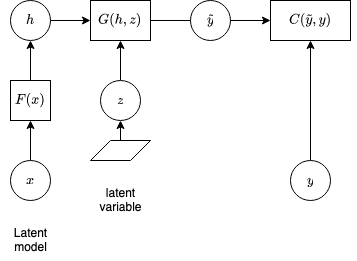

The diagram above was exported from draw.io. Its source (the exported page's mxGraphModel, read from the mxfile embedded in the PNG):
<mxGraphModel dx="749" dy="456" grid="1" gridSize="10" guides="1" tooltips="1" connect="1" arrows="1" fold="1" page="1" pageScale="1" pageWidth="850" pageHeight="1100" background="#ffffff" math="1" shadow="0">
  <root>
    <mxCell id="0" />
    <mxCell id="1" parent="0" />
    <mxCell id="HOeH8IMN93hfHVMOtRf3-1" style="edgeStyle=orthogonalEdgeStyle;rounded=0;orthogonalLoop=1;jettySize=auto;html=1;exitX=0.5;exitY=0;exitDx=0;exitDy=0;entryX=0.5;entryY=1;entryDx=0;entryDy=0;" edge="1" parent="1" source="HOeH8IMN93hfHVMOtRf3-2" target="HOeH8IMN93hfHVMOtRf3-10">
      <mxGeometry relative="1" as="geometry" />
    </mxCell>
    <mxCell id="HOeH8IMN93hfHVMOtRf3-2" value="$$x$$" style="ellipse;whiteSpace=wrap;html=1;aspect=fixed;" vertex="1" parent="1">
      <mxGeometry x="60" y="280" width="40" height="40" as="geometry" />
    </mxCell>
    <mxCell id="HOeH8IMN93hfHVMOtRf3-5" style="edgeStyle=orthogonalEdgeStyle;rounded=0;orthogonalLoop=1;jettySize=auto;html=1;exitX=0.5;exitY=1;exitDx=0;exitDy=0;" edge="1" parent="1">
      <mxGeometry relative="1" as="geometry">
        <mxPoint x="330" y="240" as="sourcePoint" />
        <mxPoint x="330" y="240" as="targetPoint" />
      </mxGeometry>
    </mxCell>
    <mxCell id="HOeH8IMN93hfHVMOtRf3-6" style="edgeStyle=orthogonalEdgeStyle;rounded=0;orthogonalLoop=1;jettySize=auto;html=1;exitX=0.5;exitY=0;exitDx=0;exitDy=0;entryX=0.5;entryY=1;entryDx=0;entryDy=0;" edge="1" parent="1" source="HOeH8IMN93hfHVMOtRf3-7" target="HOeH8IMN93hfHVMOtRf3-15">
      <mxGeometry relative="1" as="geometry">
        <mxPoint x="330" y="240" as="targetPoint" />
      </mxGeometry>
    </mxCell>
    <mxCell id="HOeH8IMN93hfHVMOtRf3-7" value="&lt;div&gt;$$y$$&lt;/div&gt;" style="ellipse;whiteSpace=wrap;html=1;aspect=fixed;" vertex="1" parent="1">
      <mxGeometry x="340" y="280" width="40" height="40" as="geometry" />
    </mxCell>
    <mxCell id="HOeH8IMN93hfHVMOtRf3-8" value="&lt;div&gt;Latent&lt;/div&gt;&lt;div&gt;model&lt;br&gt;&lt;/div&gt;" style="text;html=1;align=center;verticalAlign=middle;resizable=0;points=[];autosize=1;strokeColor=none;fillColor=none;" vertex="1" parent="1">
      <mxGeometry x="50" y="340" width="60" height="40" as="geometry" />
    </mxCell>
    <mxCell id="HOeH8IMN93hfHVMOtRf3-9" style="edgeStyle=orthogonalEdgeStyle;rounded=0;orthogonalLoop=1;jettySize=auto;html=1;exitX=0.5;exitY=0;exitDx=0;exitDy=0;entryX=0.5;entryY=1;entryDx=0;entryDy=0;" edge="1" parent="1" source="HOeH8IMN93hfHVMOtRf3-10" target="HOeH8IMN93hfHVMOtRf3-12">
      <mxGeometry relative="1" as="geometry" />
    </mxCell>
    <mxCell id="HOeH8IMN93hfHVMOtRf3-10" value="$$F(x)$$" style="rounded=0;whiteSpace=wrap;html=1;" vertex="1" parent="1">
      <mxGeometry x="60" y="200" width="40" height="40" as="geometry" />
    </mxCell>
    <mxCell id="HOeH8IMN93hfHVMOtRf3-11" style="edgeStyle=orthogonalEdgeStyle;rounded=0;orthogonalLoop=1;jettySize=auto;html=1;exitX=1;exitY=0.5;exitDx=0;exitDy=0;entryX=0;entryY=0.5;entryDx=0;entryDy=0;" edge="1" parent="1" source="HOeH8IMN93hfHVMOtRf3-17" target="HOeH8IMN93hfHVMOtRf3-15">
      <mxGeometry relative="1" as="geometry" />
    </mxCell>
    <mxCell id="HOeH8IMN93hfHVMOtRf3-23" style="edgeStyle=orthogonalEdgeStyle;rounded=0;orthogonalLoop=1;jettySize=auto;html=1;exitX=1;exitY=0.5;exitDx=0;exitDy=0;" edge="1" parent="1" source="HOeH8IMN93hfHVMOtRf3-12" target="HOeH8IMN93hfHVMOtRf3-17">
      <mxGeometry relative="1" as="geometry" />
    </mxCell>
    <mxCell id="HOeH8IMN93hfHVMOtRf3-12" value="$$h$$" style="ellipse;whiteSpace=wrap;html=1;aspect=fixed;" vertex="1" parent="1">
      <mxGeometry x="60" y="120" width="40" height="40" as="geometry" />
    </mxCell>
    <mxCell id="HOeH8IMN93hfHVMOtRf3-14" value="$$\tilde{y}$$" style="ellipse;whiteSpace=wrap;html=1;aspect=fixed;" vertex="1" parent="1">
      <mxGeometry x="240" y="120" width="40" height="40" as="geometry" />
    </mxCell>
    <mxCell id="HOeH8IMN93hfHVMOtRf3-15" value="$$C(\tilde{y},y)$$" style="rounded=0;whiteSpace=wrap;html=1;" vertex="1" parent="1">
      <mxGeometry x="320" y="120" width="80" height="40" as="geometry" />
    </mxCell>
    <mxCell id="HOeH8IMN93hfHVMOtRf3-18" style="edgeStyle=orthogonalEdgeStyle;rounded=0;orthogonalLoop=1;jettySize=auto;html=1;entryX=0.5;entryY=1;entryDx=0;entryDy=0;" edge="1" parent="1" source="HOeH8IMN93hfHVMOtRf3-16" target="HOeH8IMN93hfHVMOtRf3-17">
      <mxGeometry relative="1" as="geometry" />
    </mxCell>
    <mxCell id="HOeH8IMN93hfHVMOtRf3-16" value="&lt;div&gt;$$z$$&lt;/div&gt;" style="ellipse;whiteSpace=wrap;html=1;aspect=fixed;" vertex="1" parent="1">
      <mxGeometry x="150" y="200" width="40" height="40" as="geometry" />
    </mxCell>
    <mxCell id="HOeH8IMN93hfHVMOtRf3-17" value="$$G(h,z)$$" style="rounded=0;whiteSpace=wrap;html=1;" vertex="1" parent="1">
      <mxGeometry x="140" y="120" width="60" height="40" as="geometry" />
    </mxCell>
    <mxCell id="HOeH8IMN93hfHVMOtRf3-21" style="edgeStyle=orthogonalEdgeStyle;rounded=0;orthogonalLoop=1;jettySize=auto;html=1;exitX=0.5;exitY=0;exitDx=0;exitDy=0;entryX=0.5;entryY=1;entryDx=0;entryDy=0;" edge="1" parent="1" source="HOeH8IMN93hfHVMOtRf3-19" target="HOeH8IMN93hfHVMOtRf3-16">
      <mxGeometry relative="1" as="geometry" />
    </mxCell>
    <mxCell id="HOeH8IMN93hfHVMOtRf3-19" value="" style="shape=parallelogram;perimeter=parallelogramPerimeter;whiteSpace=wrap;html=1;fixedSize=1;" vertex="1" parent="1">
      <mxGeometry x="140" y="260" width="60" height="20" as="geometry" />
    </mxCell>
    <mxCell id="HOeH8IMN93hfHVMOtRf3-22" value="&lt;div&gt;latent&lt;/div&gt;&lt;div&gt;variable&lt;br&gt;&lt;/div&gt;" style="text;html=1;align=center;verticalAlign=middle;resizable=0;points=[];autosize=1;strokeColor=none;fillColor=none;" vertex="1" parent="1">
      <mxGeometry x="135" y="300" width="70" height="40" as="geometry" />
    </mxCell>
  </root>
</mxGraphModel>